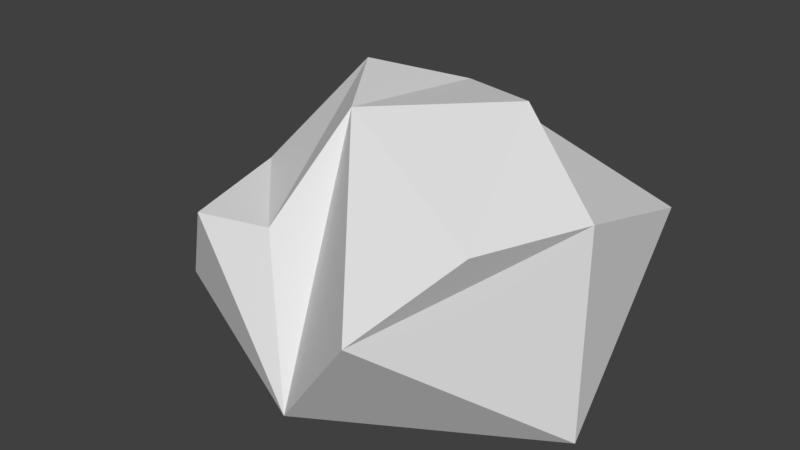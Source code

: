 # Source: rock004.blend  (saved by Blender 2.78.0; exported with 4.5.12 LTS)
import bpy
from mathutils import Matrix  # noqa: F401  (used for matrix-valued properties, if any)

bpy.ops.wm.read_factory_settings(use_empty=True)
scene = bpy.context.scene
scene.name = 'Scene'

# ---- collections
col_collection_1 = bpy.data.collections.new('Collection 1'); scene.collection.children.link(col_collection_1)

# ---- world
world_world = bpy.data.worlds.new('World'); scene.world = world_world
world_world.color = (0.05088, 0.05088, 0.05088)
world_world.use_sun_shadow = False
world_world.sun_shadow_jitter_overblur = 0.0
world_world.cycles.sampling_method = 'MANUAL'

# ---- meshes
me_cube_001 = bpy.data.meshes.new('Cube.001')
me_cube_001.from_pydata([(-0.5299, -0.5953, 0.7937), (-0.6104, 0.8583, 0.7533), (0.4919, -0.8286, 0.6608), (0.93, 0.7886, 0.7533), (-0.8459, -0.386, 0.3074), (-0.7045, 0.0, 0.7937), (0.0, 1.0, 0.5728), (1.0, 0.0, 1.0), (-0.3522, 0.2874, 1.279), (-0.2005, -0.505, 0.7937), (0.0, 0.5748, 1.182), (-0.0438, -0.6278, 0.0), (1.0, 0.0, 0.0), (0.0, 0.84, 0.0), (-1.0, 0.0, 0.0), (0.7975, -0.5, 1.0), (0.0, -0.2126, 1.279), (0.5, 0.2874, 1.279)], [], [(13, 1, 6), (3, 13, 6), (2, 12, 7, 15), (11, 9, 0, 4), (7, 17, 15), (10, 8, 16), (4, 14, 11), (16, 9, 11, 2), (11, 12, 2), (12, 13, 3), (7, 12, 3), (13, 14, 1), (1, 14, 5), (1, 5, 8, 10), (4, 0, 5, 14), (10, 17, 7, 3), (10, 6, 1), (6, 10, 3), (16, 17, 10), (17, 16, 15), (2, 15, 16), (13, 12, 11, 14), (0, 9, 5), (16, 8, 9), (5, 9, 8)])
me_cube_001.use_remesh_preserve_volume = False
me_cube_001.use_remesh_preserve_attributes = False
me_cube_001.use_mirror_vertex_groups = False
me_cube_001.update()

# ---- objects
ob_cube = bpy.data.objects.new('Cube', me_cube_001)

# ---- transforms, parenting, visibility, modifiers, constraints
ob_cube.location = (0.0, 0.0, 0.0)
ob_cube.lineart.crease_threshold = 0.0

# ---- collection membership
col_collection_1.objects.link(ob_cube)

# ---- scene / render settings (as saved in the file)
scene.frame_start = 1; scene.frame_end = 250; scene.frame_set(0)
scene.render.engine = 'BLENDER_EEVEE_NEXT'
scene.render.resolution_percentage = 50
scene.render.dither_intensity = 0.0
scene.cycles.use_denoising = False
scene.cycles.samples = 128
scene.cycles.sampling_pattern = 'TABULATED_SOBOL'
scene.cycles.light_sampling_threshold = 0.0
scene.cycles.use_adaptive_sampling = False
scene.cycles.use_light_tree = False
scene.cycles.blur_glossy = 0.0
scene.cycles.sample_clamp_indirect = 0.0
scene.view_settings.view_transform = 'Standard'
bpy.context.view_layer.update()

# ---- added for rendering (the .blend has no active camera and no usable light): camera, sun
cam_auto = bpy.data.cameras.new('AutoCamera')
cam_auto.lens = 50.0
cam_auto.sensor_width = 36.0
cam_auto.clip_end = 1000.0
ob_auto_camera = bpy.data.objects.new('AutoCamera', cam_auto)
scene.collection.objects.link(ob_auto_camera)
ob_auto_camera.location = (2.77269, -3.24155, 2.85784)
ob_auto_camera.rotation_euler = (1.09748, -7.21219e-08, 0.694738)
scene.camera = ob_auto_camera
light_auto_sun = bpy.data.lights.new('AutoSun', 'SUN')
light_auto_sun.energy = 3.0
light_auto_sun.angle = 0.0523599
ob_auto_sun = bpy.data.objects.new('AutoSun', light_auto_sun)
scene.collection.objects.link(ob_auto_sun)
ob_auto_sun.rotation_euler = (0.872665, 0.174533, 0.523599)
bpy.context.view_layer.update()
